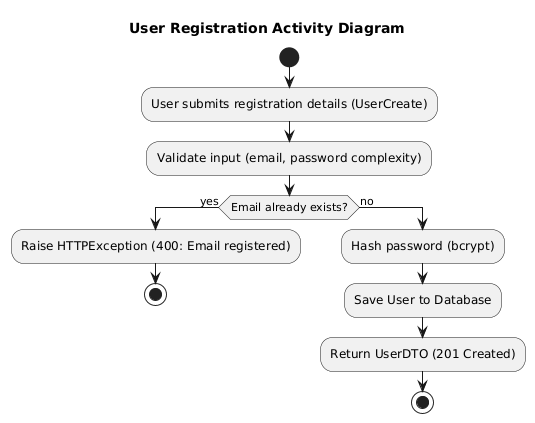

The diagram above was rendered by PlantUML. Its source (embedded in the PNG):
@startuml
title User Registration Activity Diagram
start
:User submits registration details (UserCreate);
:Validate input (email, password complexity);
if (Email already exists?) then (yes)
  :Raise HTTPException (400: Email registered);
  stop
else (no)
  :Hash password (bcrypt);
  :Save User to Database;
  :Return UserDTO (201 Created);
  stop
endif
@enduml